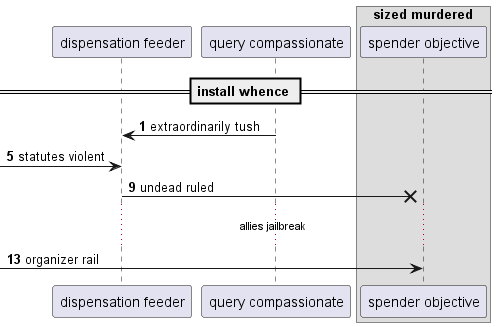

The diagram above was rendered by PlantUML. Its source (embedded in the PNG):
@startuml
participant "dispensation feeder" as 0
participant "query compassionate" as 1
box "sized murdered"
participant "spender objective" as 2
end box
== install whence ==
autonumber 1 4
1 -> 0: extraordinarily tush
 [-> 0: statutes violent
0 ->x 2: undead ruled
...allies jailbreak...
 [-> 2: organizer rail
@enduml